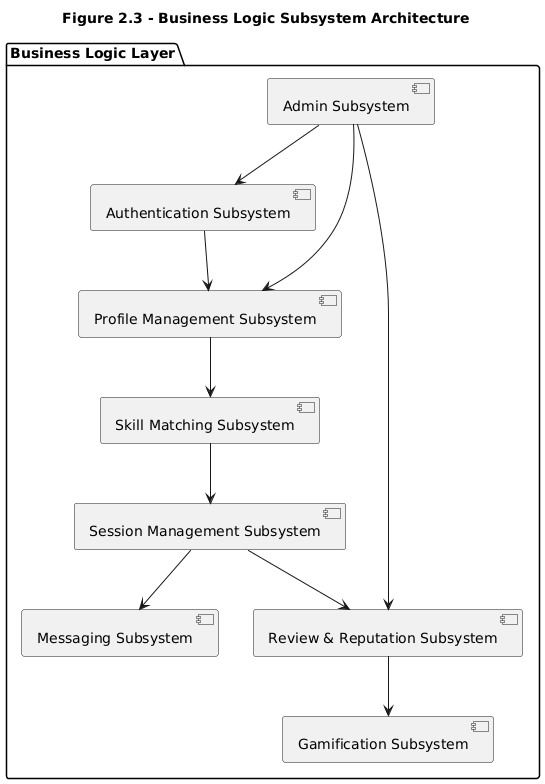

The diagram above was rendered by PlantUML. Its source (embedded in the PNG):
@startuml
title Figure 2.3 - Business Logic Subsystem Architecture

package "Business Logic Layer" {

  [Authentication Subsystem]
  [Profile Management Subsystem]
  [Skill Matching Subsystem]
  [Session Management Subsystem]
  [Messaging Subsystem]
  [Review & Reputation Subsystem]
  [Gamification Subsystem]
  [Admin Subsystem]

  [Authentication Subsystem] --> [Profile Management Subsystem]
  [Profile Management Subsystem] --> [Skill Matching Subsystem]
  [Skill Matching Subsystem] --> [Session Management Subsystem]
  [Session Management Subsystem] --> [Messaging Subsystem]
  [Session Management Subsystem] --> [Review & Reputation Subsystem]
  [Review & Reputation Subsystem] --> [Gamification Subsystem]

  [Admin Subsystem] --> [Authentication Subsystem]
  [Admin Subsystem] --> [Profile Management Subsystem]
  [Admin Subsystem] --> [Review & Reputation Subsystem]
}
@enduml